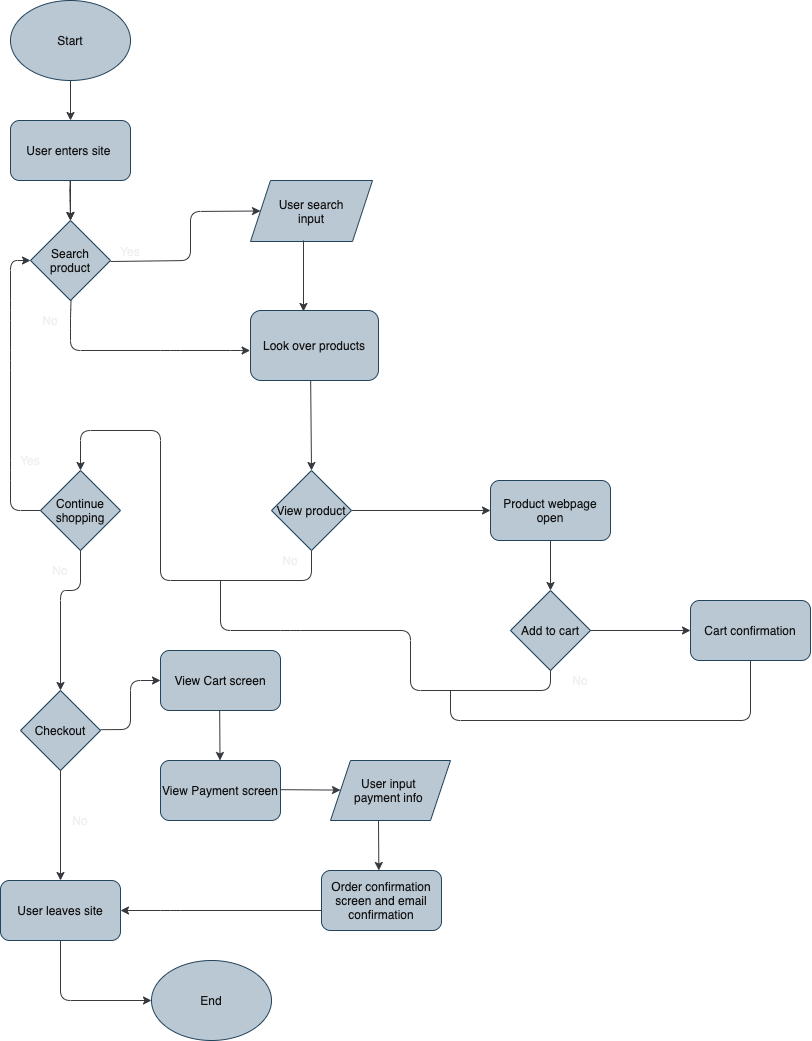

The diagram above was exported from draw.io. Its source (the exported page's mxGraphModel, read from the mxfile embedded in the PNG):
<mxGraphModel dx="651" dy="1186" grid="1" gridSize="10" guides="1" tooltips="1" connect="1" arrows="1" fold="1" page="1" pageScale="1" pageWidth="850" pageHeight="1100" math="0" shadow="0">
  <root>
    <mxCell id="0" />
    <mxCell id="1" parent="0" />
    <mxCell id="16" value="" style="edgeStyle=orthogonalEdgeStyle;rounded=0;orthogonalLoop=1;jettySize=auto;html=1;fontColor=#121212;fillColor=#f9f7ed;strokeColor=#36393d;" edge="1" parent="1" source="2" target="14">
      <mxGeometry relative="1" as="geometry" />
    </mxCell>
    <mxCell id="2" value="&lt;font color=&quot;#121212&quot;&gt;Start&lt;/font&gt;" style="ellipse;whiteSpace=wrap;html=1;fillColor=#bac8d3;strokeColor=#23445d;" vertex="1" parent="1">
      <mxGeometry x="40" y="10" width="120" height="80" as="geometry" />
    </mxCell>
    <mxCell id="3" value="" style="endArrow=classic;html=1;" edge="1" parent="1">
      <mxGeometry width="50" height="50" relative="1" as="geometry">
        <mxPoint x="100" y="182" as="sourcePoint" />
        <mxPoint x="100" y="230" as="targetPoint" />
        <Array as="points">
          <mxPoint x="99.5" y="200" />
        </Array>
      </mxGeometry>
    </mxCell>
    <mxCell id="4" value="Search product" style="rhombus;whiteSpace=wrap;html=1;fillColor=#bac8d3;strokeColor=#23445d;fontColor=#121212;" vertex="1" parent="1">
      <mxGeometry x="60" y="230" width="80" height="80" as="geometry" />
    </mxCell>
    <mxCell id="5" value="" style="endArrow=classic;html=1;fontColor=#121212;exitX=0;exitY=1;exitDx=0;exitDy=0;entryX=0;entryY=0.5;entryDx=0;entryDy=0;fillColor=#f9f7ed;strokeColor=#36393d;" edge="1" parent="1" source="7" target="11">
      <mxGeometry width="50" height="50" relative="1" as="geometry">
        <mxPoint x="260" y="270" as="sourcePoint" />
        <mxPoint x="320" y="270" as="targetPoint" />
        <Array as="points">
          <mxPoint x="220" y="270" />
          <mxPoint x="220" y="221" />
        </Array>
      </mxGeometry>
    </mxCell>
    <mxCell id="6" value="" style="endArrow=classic;html=1;entryX=-0.003;entryY=0.572;entryDx=0;entryDy=0;entryPerimeter=0;fillColor=#f9f7ed;strokeColor=#36393d;" edge="1" parent="1" target="13">
      <mxGeometry width="50" height="50" relative="1" as="geometry">
        <mxPoint x="100.5" y="310" as="sourcePoint" />
        <mxPoint x="260" y="360" as="targetPoint" />
        <Array as="points">
          <mxPoint x="100" y="328" />
          <mxPoint x="100" y="360" />
          <mxPoint x="200" y="360" />
          <mxPoint x="270" y="360" />
        </Array>
      </mxGeometry>
    </mxCell>
    <mxCell id="7" value="&lt;font color=&quot;#f0f0f0&quot;&gt;Yes&lt;/font&gt;" style="text;html=1;strokeColor=none;fillColor=none;align=center;verticalAlign=middle;whiteSpace=wrap;rounded=0;fontColor=#121212;" vertex="1" parent="1">
      <mxGeometry x="140" y="251" width="40" height="20" as="geometry" />
    </mxCell>
    <mxCell id="10" value="&lt;font&gt;No&lt;/font&gt;" style="text;html=1;strokeColor=none;fillColor=none;align=center;verticalAlign=middle;whiteSpace=wrap;rounded=0;fontColor=#F0F0F0;" vertex="1" parent="1">
      <mxGeometry x="60" y="320" width="40" height="20" as="geometry" />
    </mxCell>
    <mxCell id="11" value="User search&lt;br&gt;input" style="shape=parallelogram;perimeter=parallelogramPerimeter;whiteSpace=wrap;html=1;fixedSize=1;fillColor=#bac8d3;strokeColor=#23445d;fontColor=#121212;" vertex="1" parent="1">
      <mxGeometry x="280" y="190" width="122" height="61" as="geometry" />
    </mxCell>
    <mxCell id="12" value="" style="endArrow=classic;html=1;fontColor=#121212;entryX=0.414;entryY=0.014;entryDx=0;entryDy=0;entryPerimeter=0;fillColor=#f9f7ed;strokeColor=#36393d;" edge="1" parent="1" target="13">
      <mxGeometry width="50" height="50" relative="1" as="geometry">
        <mxPoint x="333" y="250" as="sourcePoint" />
        <mxPoint x="340" y="310" as="targetPoint" />
      </mxGeometry>
    </mxCell>
    <mxCell id="13" value="&lt;font color=&quot;#121212&quot;&gt;Look over products&lt;/font&gt;" style="rounded=1;whiteSpace=wrap;html=1;fillColor=#bac8d3;strokeColor=#23445d;" vertex="1" parent="1">
      <mxGeometry x="280" y="320" width="128" height="70" as="geometry" />
    </mxCell>
    <mxCell id="88" value="" style="edgeStyle=orthogonalEdgeStyle;rounded=0;orthogonalLoop=1;jettySize=auto;html=1;strokeColor=#36393d;fontColor=#121212;fillColor=#f9f7ed;" edge="1" parent="1" source="14" target="4">
      <mxGeometry relative="1" as="geometry" />
    </mxCell>
    <mxCell id="14" value="&lt;font color=&quot;#121212&quot;&gt;User enters site&amp;nbsp;&lt;/font&gt;" style="rounded=1;whiteSpace=wrap;html=1;fillColor=#bac8d3;strokeColor=#23445d;" vertex="1" parent="1">
      <mxGeometry x="40" y="130" width="120" height="60" as="geometry" />
    </mxCell>
    <mxCell id="17" value="" style="endArrow=classic;html=1;fontColor=#121212;entryX=0.5;entryY=0;entryDx=0;entryDy=0;fillColor=#f9f7ed;strokeColor=#36393d;" edge="1" parent="1" target="18">
      <mxGeometry width="50" height="50" relative="1" as="geometry">
        <mxPoint x="340.17" y="389.9999999999999" as="sourcePoint" />
        <mxPoint x="341" y="440" as="targetPoint" />
      </mxGeometry>
    </mxCell>
    <mxCell id="19" value="Continue shopping" style="rhombus;whiteSpace=wrap;html=1;fillColor=#bac8d3;strokeColor=#23445d;fontColor=#121212;" vertex="1" parent="1">
      <mxGeometry x="70" y="480" width="80" height="80" as="geometry" />
    </mxCell>
    <mxCell id="21" value="" style="endArrow=classic;html=1;fontColor=#121212;entryX=0;entryY=0.5;entryDx=0;entryDy=0;fillColor=#f9f7ed;strokeColor=#36393d;" edge="1" parent="1" source="18" target="28">
      <mxGeometry width="50" height="50" relative="1" as="geometry">
        <mxPoint x="282" y="519.9999999999999" as="sourcePoint" />
        <mxPoint x="520" y="522" as="targetPoint" />
      </mxGeometry>
    </mxCell>
    <mxCell id="24" value="Yes" style="text;html=1;strokeColor=none;fillColor=none;align=center;verticalAlign=middle;whiteSpace=wrap;rounded=0;fontColor=#FFFFFF;" vertex="1" parent="1">
      <mxGeometry x="431" y="500" width="40" height="20" as="geometry" />
    </mxCell>
    <mxCell id="31" value="" style="endArrow=classic;html=1;fontColor=#FFFFFF;exitX=0.5;exitY=1;exitDx=0;exitDy=0;entryX=0.5;entryY=0;entryDx=0;entryDy=0;strokeColor=#36393d;fillColor=#f9f7ed;" edge="1" parent="1" source="18" target="19">
      <mxGeometry width="50" height="50" relative="1" as="geometry">
        <mxPoint x="301" y="520" as="sourcePoint" />
        <mxPoint x="110" y="440" as="targetPoint" />
        <Array as="points">
          <mxPoint x="341" y="590" />
          <mxPoint x="190" y="590" />
          <mxPoint x="190" y="440" />
          <mxPoint x="110" y="440" />
        </Array>
      </mxGeometry>
    </mxCell>
    <mxCell id="32" value="&lt;font&gt;No&lt;/font&gt;" style="text;html=1;strokeColor=none;fillColor=none;align=center;verticalAlign=middle;whiteSpace=wrap;rounded=0;fontColor=#F0F0F0;" vertex="1" parent="1">
      <mxGeometry x="290" y="560" width="60" height="20" as="geometry" />
    </mxCell>
    <mxCell id="33" value="" style="endArrow=classic;html=1;fontColor=#FFFFFF;entryX=0;entryY=0.5;entryDx=0;entryDy=0;exitX=0;exitY=0.5;exitDx=0;exitDy=0;fillColor=#f9f7ed;strokeColor=#36393d;" edge="1" parent="1" source="19" target="4">
      <mxGeometry width="50" height="50" relative="1" as="geometry">
        <mxPoint x="40" y="520" as="sourcePoint" />
        <mxPoint x="40" y="480" as="targetPoint" />
        <Array as="points">
          <mxPoint x="40" y="520" />
          <mxPoint x="40" y="480" />
          <mxPoint x="40" y="370" />
          <mxPoint x="40" y="320" />
          <mxPoint x="40" y="270" />
        </Array>
      </mxGeometry>
    </mxCell>
    <mxCell id="34" value="Yes" style="text;html=1;strokeColor=none;fillColor=none;align=center;verticalAlign=middle;whiteSpace=wrap;rounded=0;fontColor=#F0F0F0;" vertex="1" parent="1">
      <mxGeometry x="40" y="460" width="40" height="20" as="geometry" />
    </mxCell>
    <mxCell id="35" value="" style="endArrow=classic;html=1;fontColor=#121212;entryX=0.5;entryY=0;entryDx=0;entryDy=0;exitX=0.5;exitY=1;exitDx=0;exitDy=0;fillColor=#f9f7ed;strokeColor=#36393d;" edge="1" parent="1" source="19" target="37">
      <mxGeometry width="50" height="50" relative="1" as="geometry">
        <mxPoint x="90" y="630" as="sourcePoint" />
        <mxPoint x="89.91999999999999" y="610" as="targetPoint" />
        <Array as="points">
          <mxPoint x="110" y="600" />
          <mxPoint x="90" y="600" />
        </Array>
      </mxGeometry>
    </mxCell>
    <mxCell id="36" value="&lt;font&gt;No&lt;/font&gt;" style="text;html=1;strokeColor=none;fillColor=none;align=center;verticalAlign=middle;whiteSpace=wrap;rounded=0;fontColor=#F0F0F0;" vertex="1" parent="1">
      <mxGeometry x="70" y="570" width="40" height="20" as="geometry" />
    </mxCell>
    <mxCell id="37" value="Checkout" style="rhombus;whiteSpace=wrap;html=1;fillColor=#bac8d3;strokeColor=#23445d;fontColor=#121212;" vertex="1" parent="1">
      <mxGeometry x="50" y="700" width="80" height="80" as="geometry" />
    </mxCell>
    <mxCell id="38" value="" style="endArrow=classic;html=1;fontColor=#121212;entryX=0.5;entryY=0;entryDx=0;entryDy=0;fillColor=#f9f7ed;strokeColor=#36393d;" edge="1" parent="1" target="40">
      <mxGeometry width="50" height="50" relative="1" as="geometry">
        <mxPoint x="89.99999999999993" y="780" as="sourcePoint" />
        <mxPoint x="90.33999999999996" y="830" as="targetPoint" />
      </mxGeometry>
    </mxCell>
    <mxCell id="39" value="" style="endArrow=classic;html=1;fontColor=#121212;entryX=0;entryY=0.5;entryDx=0;entryDy=0;fillColor=#f9f7ed;strokeColor=#36393d;" edge="1" parent="1" target="45">
      <mxGeometry width="50" height="50" relative="1" as="geometry">
        <mxPoint x="130" y="739.1700000000001" as="sourcePoint" />
        <mxPoint x="190" y="739.59" as="targetPoint" />
        <Array as="points">
          <mxPoint x="160" y="739" />
          <mxPoint x="160" y="690" />
        </Array>
      </mxGeometry>
    </mxCell>
    <mxCell id="40" value="&lt;font color=&quot;#121212&quot;&gt;User leaves site&lt;/font&gt;" style="rounded=1;whiteSpace=wrap;html=1;fillColor=#bac8d3;strokeColor=#23445d;" vertex="1" parent="1">
      <mxGeometry x="30" y="890" width="120" height="60" as="geometry" />
    </mxCell>
    <mxCell id="41" value="" style="endArrow=classic;html=1;fontColor=#121212;entryX=0;entryY=0.5;entryDx=0;entryDy=0;exitX=0.5;exitY=1;exitDx=0;exitDy=0;fillColor=#f9f7ed;strokeColor=#36393d;" edge="1" parent="1" source="40" target="42">
      <mxGeometry width="50" height="50" relative="1" as="geometry">
        <mxPoint x="80" y="800" as="sourcePoint" />
        <mxPoint x="90.33999999999992" y="850" as="targetPoint" />
        <Array as="points">
          <mxPoint x="90" y="1010" />
        </Array>
      </mxGeometry>
    </mxCell>
    <mxCell id="42" value="&lt;font color=&quot;#121212&quot;&gt;End&lt;/font&gt;" style="ellipse;whiteSpace=wrap;html=1;fillColor=#bac8d3;strokeColor=#23445d;" vertex="1" parent="1">
      <mxGeometry x="181" y="970" width="120" height="80" as="geometry" />
    </mxCell>
    <mxCell id="43" value="&lt;font&gt;No&lt;/font&gt;" style="text;html=1;strokeColor=none;fillColor=none;align=center;verticalAlign=middle;whiteSpace=wrap;rounded=0;fontColor=#F0F0F0;" vertex="1" parent="1">
      <mxGeometry x="90" y="820" width="40" height="20" as="geometry" />
    </mxCell>
    <mxCell id="44" value="Yes" style="text;html=1;strokeColor=none;fillColor=none;align=center;verticalAlign=middle;whiteSpace=wrap;rounded=0;fontColor=#FFFFFF;" vertex="1" parent="1">
      <mxGeometry x="120" y="710" width="40" height="20" as="geometry" />
    </mxCell>
    <mxCell id="45" value="&lt;font color=&quot;#121212&quot;&gt;View Cart screen&lt;/font&gt;" style="rounded=1;whiteSpace=wrap;html=1;fillColor=#bac8d3;strokeColor=#23445d;" vertex="1" parent="1">
      <mxGeometry x="190" y="660" width="120" height="60" as="geometry" />
    </mxCell>
    <mxCell id="46" value="" style="endArrow=classic;html=1;fontColor=#121212;fillColor=#f9f7ed;strokeColor=#36393d;" edge="1" parent="1">
      <mxGeometry width="50" height="50" relative="1" as="geometry">
        <mxPoint x="249.16999999999996" y="720" as="sourcePoint" />
        <mxPoint x="249.51" y="770" as="targetPoint" />
      </mxGeometry>
    </mxCell>
    <mxCell id="47" value="&lt;font color=&quot;#121212&quot;&gt;View Payment screen&lt;/font&gt;" style="rounded=1;whiteSpace=wrap;html=1;fillColor=#bac8d3;strokeColor=#23445d;" vertex="1" parent="1">
      <mxGeometry x="190" y="770" width="120" height="60" as="geometry" />
    </mxCell>
    <mxCell id="49" value="User input &lt;br&gt;payment info&amp;nbsp;" style="shape=parallelogram;perimeter=parallelogramPerimeter;whiteSpace=wrap;html=1;fixedSize=1;fillColor=#bac8d3;strokeColor=#23445d;fontColor=#121212;" vertex="1" parent="1">
      <mxGeometry x="360" y="770" width="120" height="60" as="geometry" />
    </mxCell>
    <mxCell id="50" value="" style="endArrow=classic;html=1;fontColor=#121212;fillColor=#f9f7ed;strokeColor=#36393d;" edge="1" parent="1">
      <mxGeometry width="50" height="50" relative="1" as="geometry">
        <mxPoint x="310" y="799.1699999999998" as="sourcePoint" />
        <mxPoint x="370" y="799.5899999999999" as="targetPoint" />
      </mxGeometry>
    </mxCell>
    <mxCell id="52" value="" style="endArrow=classic;html=1;fontColor=#121212;fillColor=#f9f7ed;strokeColor=#36393d;" edge="1" parent="1">
      <mxGeometry width="50" height="50" relative="1" as="geometry">
        <mxPoint x="408" y="830" as="sourcePoint" />
        <mxPoint x="408.34000000000003" y="880" as="targetPoint" />
      </mxGeometry>
    </mxCell>
    <mxCell id="53" value="&lt;font color=&quot;#121212&quot;&gt;Order confirmation screen and email confirmation&lt;/font&gt;" style="rounded=1;whiteSpace=wrap;html=1;fillColor=#bac8d3;strokeColor=#23445d;" vertex="1" parent="1">
      <mxGeometry x="351" y="880" width="120" height="60" as="geometry" />
    </mxCell>
    <mxCell id="56" value="" style="endArrow=classic;html=1;fontColor=#121212;entryX=1;entryY=0.5;entryDx=0;entryDy=0;fillColor=#f9f7ed;strokeColor=#36393d;" edge="1" parent="1" target="40">
      <mxGeometry width="50" height="50" relative="1" as="geometry">
        <mxPoint x="351" y="920" as="sourcePoint" />
        <mxPoint x="180" y="880" as="targetPoint" />
        <Array as="points">
          <mxPoint x="200" y="920" />
        </Array>
      </mxGeometry>
    </mxCell>
    <mxCell id="59" value="Add to cart" style="rhombus;whiteSpace=wrap;html=1;fillColor=#bac8d3;strokeColor=#23445d;fontColor=#121212;" vertex="1" parent="1">
      <mxGeometry x="540" y="600" width="80" height="80" as="geometry" />
    </mxCell>
    <mxCell id="60" value="" style="endArrow=classic;html=1;fontColor=#121212;entryX=0.5;entryY=0;entryDx=0;entryDy=0;exitX=0.5;exitY=1;exitDx=0;exitDy=0;fillColor=#f9f7ed;strokeColor=#36393d;" edge="1" parent="1" source="28" target="59">
      <mxGeometry width="50" height="50" relative="1" as="geometry">
        <mxPoint x="599.1700000000001" y="550" as="sourcePoint" />
        <mxPoint x="599.1700000000001" y="601" as="targetPoint" />
      </mxGeometry>
    </mxCell>
    <mxCell id="61" value="" style="endArrow=classic;html=1;fontColor=#121212;fillColor=#f9f7ed;strokeColor=#36393d;" edge="1" parent="1" source="59">
      <mxGeometry width="50" height="50" relative="1" as="geometry">
        <mxPoint x="790" y="570" as="sourcePoint" />
        <mxPoint x="720" y="640" as="targetPoint" />
      </mxGeometry>
    </mxCell>
    <mxCell id="62" value="Yes" style="text;html=1;strokeColor=none;fillColor=none;align=center;verticalAlign=middle;whiteSpace=wrap;rounded=0;fontColor=#FFFFFF;" vertex="1" parent="1">
      <mxGeometry x="650" y="620" width="40" height="20" as="geometry" />
    </mxCell>
    <mxCell id="63" value="&lt;font color=&quot;#121212&quot;&gt;Cart confirmation&lt;/font&gt;" style="rounded=1;whiteSpace=wrap;html=1;fillColor=#bac8d3;strokeColor=#23445d;" vertex="1" parent="1">
      <mxGeometry x="720" y="610" width="120" height="60" as="geometry" />
    </mxCell>
    <mxCell id="18" value="View product" style="rhombus;whiteSpace=wrap;html=1;fillColor=#bac8d3;strokeColor=#23445d;fontColor=#121212;" vertex="1" parent="1">
      <mxGeometry x="301" y="480" width="80" height="80" as="geometry" />
    </mxCell>
    <mxCell id="28" value="&lt;font color=&quot;#121212&quot;&gt;Product webpage open&lt;/font&gt;" style="rounded=1;whiteSpace=wrap;html=1;fillColor=#bac8d3;strokeColor=#23445d;" vertex="1" parent="1">
      <mxGeometry x="520" y="490" width="120" height="60" as="geometry" />
    </mxCell>
    <mxCell id="83" value="" style="endArrow=none;html=1;fontColor=#121212;entryX=0.5;entryY=1;entryDx=0;entryDy=0;fillColor=#f9f7ed;strokeColor=#36393d;" edge="1" parent="1" target="59">
      <mxGeometry width="50" height="50" relative="1" as="geometry">
        <mxPoint x="250" y="590" as="sourcePoint" />
        <mxPoint x="380" y="730" as="targetPoint" />
        <Array as="points">
          <mxPoint x="250" y="640" />
          <mxPoint x="320" y="640" />
          <mxPoint x="440" y="640" />
          <mxPoint x="440" y="700" />
          <mxPoint x="580" y="700" />
        </Array>
      </mxGeometry>
    </mxCell>
    <mxCell id="84" value="&lt;font&gt;No&lt;/font&gt;" style="text;html=1;strokeColor=none;fillColor=none;align=center;verticalAlign=middle;whiteSpace=wrap;rounded=0;fontColor=#F0F0F0;" vertex="1" parent="1">
      <mxGeometry x="580" y="680" width="60" height="20" as="geometry" />
    </mxCell>
    <mxCell id="86" value="" style="endArrow=none;html=1;fontColor=#121212;entryX=0.5;entryY=1;entryDx=0;entryDy=0;fillColor=#f9f7ed;strokeColor=#36393d;" edge="1" parent="1" target="63">
      <mxGeometry width="50" height="50" relative="1" as="geometry">
        <mxPoint x="480" y="700" as="sourcePoint" />
        <mxPoint x="810" y="670" as="targetPoint" />
        <Array as="points">
          <mxPoint x="480" y="730" />
          <mxPoint x="780" y="730" />
        </Array>
      </mxGeometry>
    </mxCell>
  </root>
</mxGraphModel>